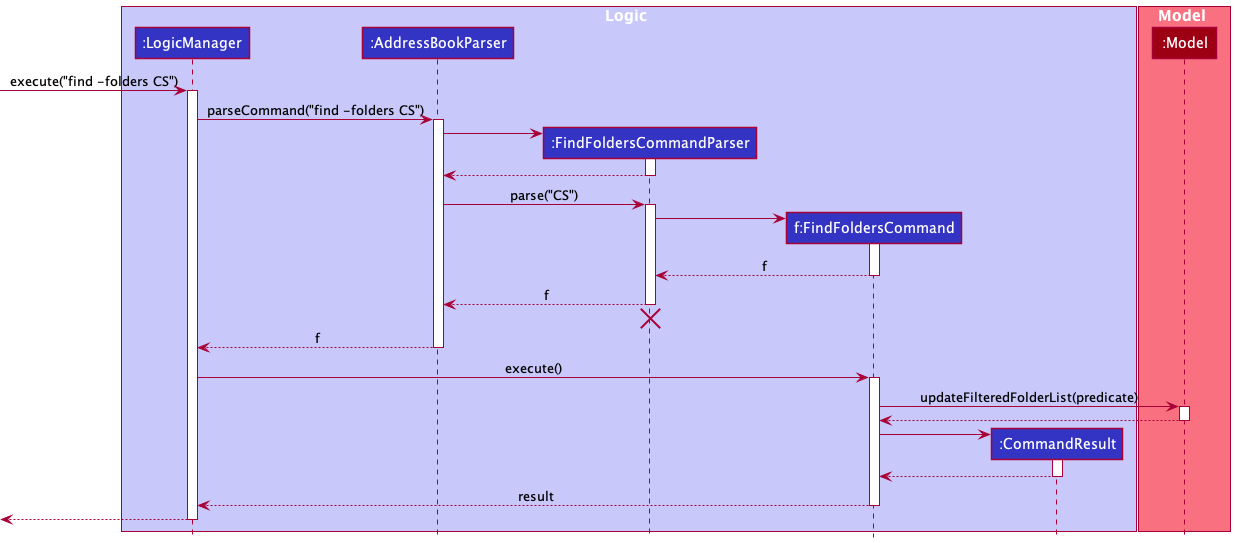

The diagram above was rendered by PlantUML. Its source (embedded in the PNG):
@startuml
!include style.puml

box Logic LOGIC_COLOR_T1
participant ":LogicManager" as LogicManager LOGIC_COLOR
participant ":AddressBookParser" as AddressBookParser LOGIC_COLOR
participant ":FindFoldersCommandParser" as FindFoldersCommandParser LOGIC_COLOR
participant "f:FindFoldersCommand" as FindFoldersCommand LOGIC_COLOR
participant ":CommandResult" as CommandResult LOGIC_COLOR
end box

box Model MODEL_COLOR_T1
participant ":Model" as Model MODEL_COLOR
end box

[-> LogicManager : execute("find -folders CS")
activate LogicManager

LogicManager -> AddressBookParser : parseCommand("find -folders CS")
activate AddressBookParser

create FindFoldersCommandParser
AddressBookParser -> FindFoldersCommandParser
activate FindFoldersCommandParser

FindFoldersCommandParser --> AddressBookParser
deactivate FindFoldersCommandParser

AddressBookParser -> FindFoldersCommandParser : parse("CS")
activate FindFoldersCommandParser

create FindFoldersCommand
FindFoldersCommandParser -> FindFoldersCommand
activate FindFoldersCommand

FindFoldersCommand --> FindFoldersCommandParser : f
deactivate FindFoldersCommand

FindFoldersCommandParser --> AddressBookParser : f
deactivate FindFoldersCommandParser
'Hidden arrow to position the destroy marker below the end of the activation bar.
FindFoldersCommandParser -[hidden]-> AddressBookParser
destroy FindFoldersCommandParser

AddressBookParser --> LogicManager : f
deactivate AddressBookParser

LogicManager -> FindFoldersCommand : execute()
activate FindFoldersCommand

FindFoldersCommand -> Model : updateFilteredFolderList(predicate)
activate Model

Model --> FindFoldersCommand
deactivate Model

create CommandResult
FindFoldersCommand -> CommandResult
activate CommandResult

CommandResult --> FindFoldersCommand
deactivate CommandResult

FindFoldersCommand --> LogicManager : result
deactivate FindFoldersCommand

[<--LogicManager
deactivate LogicManager
@enduml